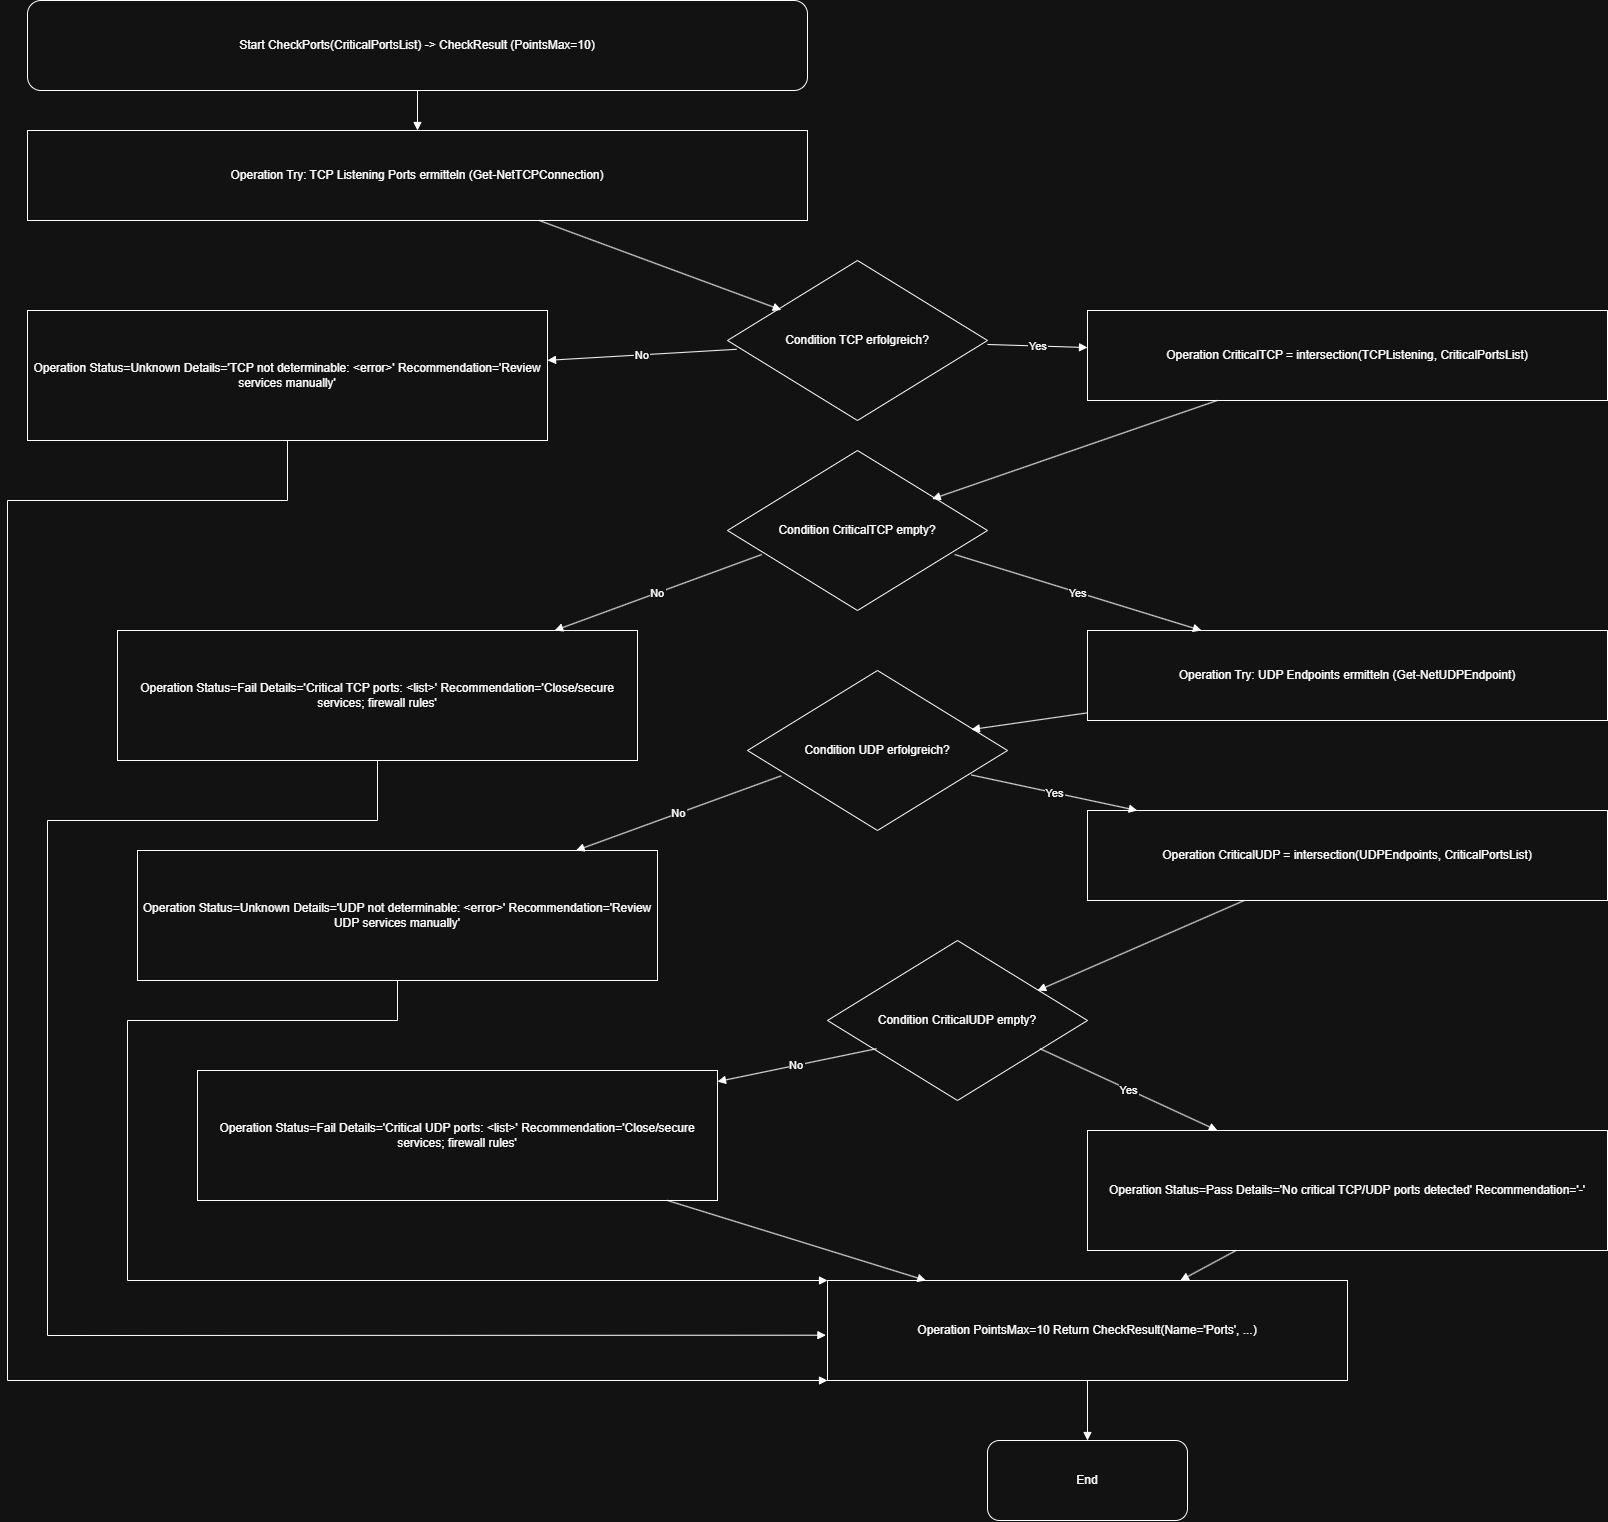

The diagram above was exported from draw.io. Its source (the exported page's mxGraphModel, read from the mxfile embedded in the PNG):
<mxGraphModel dx="3735" dy="2184" grid="1" gridSize="10" guides="1" tooltips="1" connect="1" arrows="1" fold="1" page="1" pageScale="1" pageWidth="1920" pageHeight="1080" math="0" shadow="0">
  <root>
    <mxCell id="0" />
    <mxCell id="1" parent="0" />
    <mxCell id="387de1cc4e6a438c" parent="1" style="shape=terminator;whiteSpace=wrap;html=0;align=center;verticalAlign=middle;rounded=1;" value="Start CheckPorts(CriticalPortsList) -&gt; CheckResult (PointsMax=10)" vertex="1">
      <mxGeometry height="90" width="780" x="60" y="60" as="geometry" />
    </mxCell>
    <mxCell id="57886f52071349f6" parent="1" style="shape=rectangle;whiteSpace=wrap;html=0;align=center;verticalAlign=middle;" value="Operation Try: TCP Listening Ports ermitteln (Get-NetTCPConnection)" vertex="1">
      <mxGeometry height="90" width="780" x="60" y="190" as="geometry" />
    </mxCell>
    <mxCell id="17299184b5b54822" parent="1" style="shape=rhombus;whiteSpace=wrap;html=0;align=center;verticalAlign=middle;" value="Condition TCP erfolgreich?" vertex="1">
      <mxGeometry height="160" width="260" x="760" y="320" as="geometry" />
    </mxCell>
    <mxCell id="7ee251f4480b4a02" parent="1" style="shape=rectangle;whiteSpace=wrap;html=0;align=center;verticalAlign=middle;" value="Operation Status=Unknown Details='TCP not determinable: &lt;error&gt;' Recommendation='Review services manually'" vertex="1">
      <mxGeometry height="130" width="520" x="60" y="370" as="geometry" />
    </mxCell>
    <mxCell id="92e506c11dcc454a" parent="1" style="shape=rectangle;whiteSpace=wrap;html=0;align=center;verticalAlign=middle;" value="Operation CriticalTCP = intersection(TCPListening, CriticalPortsList)" vertex="1">
      <mxGeometry height="90" width="520" x="1120" y="370" as="geometry" />
    </mxCell>
    <mxCell id="4aa2e367609e408a" parent="1" style="shape=rhombus;whiteSpace=wrap;html=0;align=center;verticalAlign=middle;" value="Condition CriticalTCP empty?" vertex="1">
      <mxGeometry height="160" width="260" x="760" y="510" as="geometry" />
    </mxCell>
    <mxCell id="3df5080d6e4e409f" parent="1" style="shape=rectangle;whiteSpace=wrap;html=0;align=center;verticalAlign=middle;" value="Operation Status=Fail Details='Critical TCP ports: &lt;list&gt;' Recommendation='Close/secure services; firewall rules'" vertex="1">
      <mxGeometry height="130" width="520" x="150" y="690" as="geometry" />
    </mxCell>
    <mxCell id="4e0c196526294f2d" parent="1" style="shape=rectangle;whiteSpace=wrap;html=0;align=center;verticalAlign=middle;" value="Operation Try: UDP Endpoints ermitteln (Get-NetUDPEndpoint)" vertex="1">
      <mxGeometry height="90" width="520" x="1120" y="690" as="geometry" />
    </mxCell>
    <mxCell id="412595f991de41e9" parent="1" style="shape=rhombus;whiteSpace=wrap;html=0;align=center;verticalAlign=middle;" value="Condition UDP erfolgreich?" vertex="1">
      <mxGeometry height="160" width="260" x="780" y="730" as="geometry" />
    </mxCell>
    <mxCell id="308e780014284404" parent="1" style="shape=rectangle;whiteSpace=wrap;html=0;align=center;verticalAlign=middle;" value="Operation Status=Unknown Details='UDP not determinable: &lt;error&gt;' Recommendation='Review UDP services manually'" vertex="1">
      <mxGeometry height="130" width="520" x="170" y="910" as="geometry" />
    </mxCell>
    <mxCell id="41a37d1963ac4185" parent="1" style="shape=rectangle;whiteSpace=wrap;html=0;align=center;verticalAlign=middle;" value="Operation CriticalUDP = intersection(UDPEndpoints, CriticalPortsList)" vertex="1">
      <mxGeometry height="90" width="520" x="1120" y="870" as="geometry" />
    </mxCell>
    <mxCell id="ac4ce874a332478c" parent="1" style="shape=rhombus;whiteSpace=wrap;html=0;align=center;verticalAlign=middle;" value="Condition CriticalUDP empty?" vertex="1">
      <mxGeometry height="160" width="260" x="860" y="1000" as="geometry" />
    </mxCell>
    <mxCell id="7f9a4a1f51f54124" parent="1" style="shape=rectangle;whiteSpace=wrap;html=0;align=center;verticalAlign=middle;" value="Operation Status=Pass Details='No critical TCP/UDP ports detected' Recommendation='-'" vertex="1">
      <mxGeometry height="120" width="520" x="1120" y="1190" as="geometry" />
    </mxCell>
    <mxCell id="d3b4177440c74d39" parent="1" style="shape=rectangle;whiteSpace=wrap;html=0;align=center;verticalAlign=middle;" value="Operation Status=Fail Details='Critical UDP ports: &lt;list&gt;' Recommendation='Close/secure services; firewall rules'" vertex="1">
      <mxGeometry height="130" width="520" x="230" y="1130" as="geometry" />
    </mxCell>
    <mxCell id="5c6ac8c170844187" parent="1" style="shape=rectangle;whiteSpace=wrap;html=0;align=center;verticalAlign=middle;" value="Operation PointsMax=10 Return CheckResult(Name='Ports', ...)" vertex="1">
      <mxGeometry height="100" width="520" x="860" y="1340" as="geometry" />
    </mxCell>
    <mxCell id="3d62f85076764bea" parent="1" style="shape=terminator;whiteSpace=wrap;html=0;align=center;verticalAlign=middle;rounded=1;" value="End" vertex="1">
      <mxGeometry height="80" width="200" x="1020" y="1500" as="geometry" />
    </mxCell>
    <mxCell id="a7e4dea88408493d" edge="1" parent="1" source="387de1cc4e6a438c" style="endArrow=block;html=0;rounded=0;" target="57886f52071349f6" value="">
      <mxGeometry relative="1" as="geometry" />
    </mxCell>
    <mxCell id="efa81190b5694157" edge="1" parent="1" source="57886f52071349f6" style="endArrow=block;html=0;rounded=0;entryX=0.207;entryY=0.309;entryDx=0;entryDy=0;entryPerimeter=0;" target="17299184b5b54822" value="">
      <mxGeometry relative="1" as="geometry" />
    </mxCell>
    <mxCell id="036329caac524ad3" edge="1" parent="1" source="17299184b5b54822" style="endArrow=block;html=0;rounded=0;" target="92e506c11dcc454a" value="Yes">
      <mxGeometry relative="1" as="geometry" />
    </mxCell>
    <mxCell id="595cae4b6f584c4d" edge="1" parent="1" source="17299184b5b54822" style="endArrow=block;html=0;rounded=0;exitX=0.035;exitY=0.555;exitDx=0;exitDy=0;exitPerimeter=0;" target="7ee251f4480b4a02" value="No">
      <mxGeometry relative="1" as="geometry" />
    </mxCell>
    <mxCell id="da03ed6d5f1c4e31" edge="1" parent="1" source="92e506c11dcc454a" style="endArrow=block;html=0;rounded=0;entryX=0.787;entryY=0.303;entryDx=0;entryDy=0;entryPerimeter=0;" target="4aa2e367609e408a" value="">
      <mxGeometry relative="1" as="geometry" />
    </mxCell>
    <mxCell id="f6534145351e4bb9" edge="1" parent="1" source="4aa2e367609e408a" style="endArrow=block;html=0;rounded=0;exitX=0.132;exitY=0.65;exitDx=0;exitDy=0;exitPerimeter=0;" target="3df5080d6e4e409f" value="No">
      <mxGeometry relative="1" as="geometry" />
    </mxCell>
    <mxCell id="df69c325a5ca4a6f" edge="1" parent="1" source="4aa2e367609e408a" style="endArrow=block;html=0;rounded=0;exitX=0.874;exitY=0.65;exitDx=0;exitDy=0;exitPerimeter=0;" target="4e0c196526294f2d" value="Yes">
      <mxGeometry relative="1" as="geometry" />
    </mxCell>
    <mxCell id="1ba93d25db2146d9" edge="1" parent="1" source="4e0c196526294f2d" style="endArrow=block;html=0;rounded=0;entryX=0.861;entryY=0.369;entryDx=0;entryDy=0;entryPerimeter=0;" target="412595f991de41e9" value="">
      <mxGeometry relative="1" as="geometry" />
    </mxCell>
    <mxCell id="9dcacfa20da44f1f" edge="1" parent="1" source="412595f991de41e9" style="endArrow=block;html=0;rounded=0;exitX=0.861;exitY=0.653;exitDx=0;exitDy=0;exitPerimeter=0;" target="41a37d1963ac4185" value="Yes">
      <mxGeometry relative="1" as="geometry" />
    </mxCell>
    <mxCell id="cc475ddef7084751" edge="1" parent="1" source="412595f991de41e9" style="endArrow=block;html=0;rounded=0;exitX=0.13;exitY=0.658;exitDx=0;exitDy=0;exitPerimeter=0;" target="308e780014284404" value="No">
      <mxGeometry relative="1" as="geometry" />
    </mxCell>
    <mxCell id="98ea573418d54bae" edge="1" parent="1" source="41a37d1963ac4185" style="endArrow=block;html=0;rounded=0;entryX=0.808;entryY=0.313;entryDx=0;entryDy=0;entryPerimeter=0;" target="ac4ce874a332478c" value="">
      <mxGeometry relative="1" as="geometry" />
    </mxCell>
    <mxCell id="fea480a01f934426" edge="1" parent="1" source="ac4ce874a332478c" style="endArrow=block;html=0;rounded=0;exitX=0.817;exitY=0.676;exitDx=0;exitDy=0;exitPerimeter=0;" target="7f9a4a1f51f54124" value="Yes">
      <mxGeometry relative="1" as="geometry" />
    </mxCell>
    <mxCell id="e16cdcdcb30248d6" edge="1" parent="1" source="ac4ce874a332478c" style="endArrow=block;html=0;rounded=0;exitX=0.189;exitY=0.676;exitDx=0;exitDy=0;exitPerimeter=0;" target="d3b4177440c74d39" value="No">
      <mxGeometry relative="1" as="geometry" />
    </mxCell>
    <mxCell id="70b953acee744744" edge="1" parent="1" source="7ee251f4480b4a02" style="endArrow=block;html=0;rounded=0;entryX=0;entryY=1;entryDx=0;entryDy=0;" target="5c6ac8c170844187" value="">
      <mxGeometry relative="1" as="geometry">
        <Array as="points">
          <mxPoint x="320" y="560" />
          <mxPoint x="40" y="560" />
          <mxPoint x="40" y="1440" />
        </Array>
        <mxPoint x="80" y="1490" as="targetPoint" />
      </mxGeometry>
    </mxCell>
    <mxCell id="3c3d6b83bc9c40cb" edge="1" parent="1" source="3df5080d6e4e409f" style="endArrow=block;html=0;rounded=0;entryX=-0.003;entryY=0.547;entryDx=0;entryDy=0;entryPerimeter=0;" target="5c6ac8c170844187" value="">
      <mxGeometry relative="1" as="geometry">
        <Array as="points">
          <mxPoint x="410" y="880" />
          <mxPoint x="80" y="880" />
          <mxPoint x="80" y="1395" />
        </Array>
        <mxPoint x="80" y="1380" as="targetPoint" />
      </mxGeometry>
    </mxCell>
    <mxCell id="9d81f954123e4402" edge="1" parent="1" source="308e780014284404" style="endArrow=block;html=0;rounded=0;entryX=0;entryY=0;entryDx=0;entryDy=0;" target="5c6ac8c170844187" value="">
      <mxGeometry relative="1" as="geometry">
        <Array as="points">
          <mxPoint x="430" y="1080" />
          <mxPoint x="160" y="1080" />
          <mxPoint x="160" y="1340" />
        </Array>
        <mxPoint x="160" y="1320" as="targetPoint" />
      </mxGeometry>
    </mxCell>
    <mxCell id="cfeaee43f9ce4027" edge="1" parent="1" source="7f9a4a1f51f54124" style="endArrow=block;html=0;rounded=0;" target="5c6ac8c170844187" value="">
      <mxGeometry relative="1" as="geometry" />
    </mxCell>
    <mxCell id="a63f8a4374ee4379" edge="1" parent="1" source="d3b4177440c74d39" style="endArrow=block;html=0;rounded=0;" target="5c6ac8c170844187" value="">
      <mxGeometry relative="1" as="geometry" />
    </mxCell>
    <mxCell id="c11f815c581a4dcb" edge="1" parent="1" source="5c6ac8c170844187" style="endArrow=block;html=0;rounded=0;" target="3d62f85076764bea" value="">
      <mxGeometry relative="1" as="geometry" />
    </mxCell>
  </root>
</mxGraphModel>